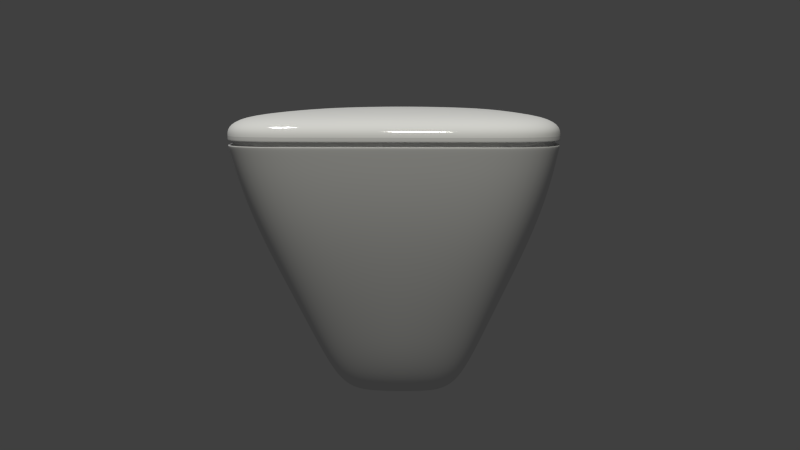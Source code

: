 # Source: Laufen_Palace_49.blend  (saved by Blender 2.78.0; exported with 4.5.12 LTS)
import bpy
from mathutils import Matrix  # noqa: F401  (used for matrix-valued properties, if any)

bpy.ops.wm.read_factory_settings(use_empty=True)
scene = bpy.context.scene
scene.name = 'Scene'

# ---- collections
col_collection_1 = bpy.data.collections.new('Collection 1'); scene.collection.children.link(col_collection_1)

# ---- materials (node trees are filled in below, after node groups)
mat_ceramic = bpy.data.materials.new('ceramic')
mat_ceramic.alpha_threshold = 0.0
mat_ceramic.diffuse_color = (0.6189, 0.7461, 0.9551, 1.0)
mat_ceramic.roughness = 0.5
mat_ceramic.line_color = (0.0, 0.0, 0.0, 1.0)
mat_plastic = bpy.data.materials.new('plastic')
mat_plastic.alpha_threshold = 0.0
mat_plastic.diffuse_color = (0.9258, 0.9258, 0.9258, 1.0)
mat_plastic.roughness = 0.5
mat_plastic.line_color = (0.0, 0.0, 0.0, 1.0)

# ---- material node trees
mat_ceramic.use_nodes = True; mat_ceramic.node_tree.nodes.clear()
_N = mat_ceramic.node_tree.nodes; _L = mat_ceramic.node_tree.links
n0 = _N.new('ShaderNodeOutputMaterial'); n0.name = 'Material Output'; n0.location = (300, 300)
n0.width = 120
n1 = _N.new('ShaderNodeMixShader'); n1.name = 'Mix Shader'; n1.location = (100, 300)
n1.width = 150
n1.inputs[0].default_value = 0.3
n2 = _N.new('ShaderNodeBsdfAnisotropic'); n2.name = 'Glossy BSDF'; n2.location = (-96, 207)
n2.distribution = 'BECKMANN'
n2.inputs[1].default_value = 0.0
n3 = _N.new('ShaderNodeBsdfDiffuse'); n3.name = 'Diffuse BSDF'; n3.location = (-103, 343)
n4 = _N.new('ShaderNodeRGB'); n4.name = 'RGB'; n4.location = (-364, 277)
n4.outputs[0].default_value = (0.8, 0.8, 0.8, 1.0)
_L.new(n1.outputs[0], n0.inputs[0])
_L.new(n3.outputs[0], n1.inputs[1])
_L.new(n2.outputs[0], n1.inputs[2])
_L.new(n4.outputs[0], n3.inputs[0])
_L.new(n4.outputs[0], n2.inputs[0])
n0.is_active_output = True
mat_plastic.use_nodes = True; mat_plastic.node_tree.nodes.clear()
_N = mat_plastic.node_tree.nodes; _L = mat_plastic.node_tree.links
n0 = _N.new('ShaderNodeOutputMaterial'); n0.name = 'Material Output'; n0.location = (381, 461)
n0.width = 120
n1 = _N.new('ShaderNodeMixShader'); n1.name = 'Mix Shader'; n1.location = (110, 473)
n1.width = 150
n1.inputs[0].default_value = 0.1
n2 = _N.new('ShaderNodeBsdfDiffuse'); n2.name = 'Diffuse BSDF'; n2.location = (-90, 473)
n3 = _N.new('ShaderNodeBsdfAnisotropic'); n3.name = 'Glossy BSDF'; n3.location = (-92, 360)
n3.distribution = 'BECKMANN'
n3.inputs[1].default_value = 0.1
n4 = _N.new('ShaderNodeRGB'); n4.name = 'RGB'; n4.location = (-310, 442)
n4.outputs[0].default_value = (0.8073, 0.8073, 0.8073, 1.0)
_L.new(n1.outputs[0], n0.inputs[0])
_L.new(n3.outputs[0], n1.inputs[2])
_L.new(n2.outputs[0], n1.inputs[1])
_L.new(n4.outputs[0], n2.inputs[0])
_L.new(n4.outputs[0], n3.inputs[0])
n0.is_active_output = True

# ---- world
world_world = bpy.data.worlds.new('World'); scene.world = world_world
world_world.color = (0.05088, 0.05088, 0.05088)
world_world.use_sun_shadow = False
world_world.sun_shadow_jitter_overblur = 0.0
world_world.cycles.sampling_method = 'NONE'
world_world.cycles.sample_map_resolution = 256
world_world.light_settings.ao_factor = 0.1

# ---- cameras
cam_camera_001 = bpy.data.cameras.new('Camera.001')
cam_camera_001.clip_end = 100.0
cam_camera_001.lens = 35.0
cam_camera_001.sensor_width = 32.0
cam_camera_001.sensor_height = 18.0
cam_camera_001.dof.focus_distance = 0.0

# ---- lights
light_area_003 = bpy.data.lights.new('Area.003', 'AREA')
light_area_003.color = (1.0, 0.9941, 0.9039)
light_area_003.transmission_factor = 0.0
light_area_003.energy = 15.71
light_area_003.shadow_buffer_clip_start = 0.5
light_area_003.shadow_soft_size = 0.1
light_area_003.shadow_maximum_resolution = 0.006
light_area_003.use_absolute_resolution = True
light_area_003.size = 0.1
light_area_003.size_y = 0.1
light_area_003.cycles.use_multiple_importance_sampling = False
light_sun = bpy.data.lights.new('Sun', 'SUN')
light_sun.transmission_factor = 0.0
light_sun.angle = 0.1993
light_sun.energy = 1.0
light_sun.shadow_buffer_clip_start = 0.5
light_sun.shadow_soft_size = 0.1
light_sun.shadow_cascade_max_distance = 1000.0
light_sun.cycles.use_multiple_importance_sampling = False

# ---- meshes
me_laufen = bpy.data.meshes.new('Laufen')
me_laufen.from_pydata([(-0.4219, -0.06681, -0.7107), (-0.4219, 0.9994, -0.7541), (0.4219, 0.9994, -0.7541), (0.4219, -0.06681, -0.7107), (-1.0, -1.0, 1.0), (-1.0, 0.9994, 1.0), (1.0, 0.9994, 1.0), (1.0, -1.0, 1.0), (-0.3333, 0.9994, 1.0), (0.3333, 0.9994, 1.0), (0.1406, 0.9994, -0.7541), (-0.1406, 0.9994, -0.7541), (0.3333, -1.0, 1.0), (-0.3333, -1.0, 1.0), (-0.1406, -0.153, -0.7107), (0.1406, -0.153, -0.7107), (-1.0, 0.9994, 1.0), (-0.4219, 0.9994, -0.7541), (1.0, 0.9994, 1.0), (0.4219, 0.9994, -0.7541), (-0.1406, 0.9994, -0.7541), (0.1406, 0.9994, -0.7541), (0.3333, 0.9994, 1.031), (-0.3333, 0.9994, 1.031), (0.1406, 0.2322, -0.7404), (-0.1406, 0.2322, -0.7404), (1.0, -0.4896, 1.0), (-0.4219, 0.2322, -0.7404), (0.4219, 0.2322, -0.7404), (-1.0, -0.4896, 1.0), (-0.3333, -0.4896, 1.031), (0.3333, -0.4896, 1.031), (-1.0, 0.9994, 0.8723), (-1.0, -1.0, 0.8723), (1.0, 0.9994, 0.8723), (1.0, -1.0, 0.8723), (-0.3333, 0.9994, 0.8723), (0.3333, 0.9994, 0.8723), (0.3333, -1.0, 0.8723), (-0.3333, -1.0, 0.8723), (-1.0, 0.9994, 0.8723), (1.0, 0.9994, 0.8723), (-1.0, -0.4896, 0.8723), (1.0, -0.4896, 0.8723), (-0.3333, 0.9994, 0.8488), (1.0, -1.0, 0.8488), (1.0, 0.9994, 0.8488), (-1.0, 0.9994, 0.8488), (-1.0, -1.0, 0.8488), (1.0, -0.4896, 0.8488), (-1.0, -0.4896, 0.8488), (1.0, 0.9994, 0.8488), (0.3248, 0.9765, 0.8491), (0.3248, -0.9721, 0.8491), (-0.3248, -0.9721, 0.8491), (-0.9743, 0.9765, 0.8491), (0.9743, 0.9765, 0.8491), (-0.9743, -0.4748, 0.8491), (0.9743, -0.4748, 0.8491), (-0.9743, -0.9721, 0.8491), (0.9743, -0.4748, 0.872), (-0.9743, -0.4748, 0.872), (0.9743, 0.9765, 0.872), (-0.9743, 0.9765, 0.872), (-1.021, 0.9994, 0.4464), (1.021, 0.9994, 0.4464), (0.8526, -0.8202, 0.4464), (-0.3737, 0.9994, 0.4464), (0.3737, 0.9994, 0.4464), (0.3737, -0.8421, 0.4464), (-0.3737, -0.8421, 0.4464), (-1.021, 0.9994, 0.4464), (0.9743, -0.9721, 0.872), (0.9743, 0.9765, 0.872), (-0.9743, -0.9721, 0.872), (-0.9743, 0.9765, 0.872), (-0.3248, -0.9721, 0.872), (0.3248, -0.9721, 0.872), (0.3248, 0.9765, 0.872), (-0.3248, 0.9765, 0.872), (-1.0, 0.9994, 0.8488), (-0.3333, -1.0, 0.8488), (0.3333, -1.0, 0.8488), (0.3333, 0.9994, 0.8488), (1.021, 0.9994, 0.4464), (-1.021, -0.2532, 0.4464), (1.021, -0.2532, 0.4464), (-0.8526, -0.8202, 0.4464), (-0.9743, 0.9765, 0.8491), (0.9743, 0.9765, 0.8491), (0.9743, -0.9721, 0.8491), (-0.3248, 0.9765, 0.8491), (-1.0, -1.0, 0.8737), (-1.0, 0.9994, 0.8737), (1.0, 0.9994, 0.8737), (1.0, -1.0, 0.8737), (-0.3333, 0.9994, 0.8737), (0.3333, 0.9994, 0.8737), (0.3333, -1.0, 0.8737), (-0.3333, -1.0, 0.8737), (-1.0, 0.9994, 0.8737), (1.0, 0.9994, 0.8737), (-1.0, -0.4896, 0.8737), (1.0, -0.4896, 0.8737), (-1.0, 0.9994, 0.8488), (-0.3333, 0.9994, 0.8488), (1.0, 0.9994, 0.8488), (1.0, -1.0, 0.8488), (0.5042, 0.9994, -0.5823), (-0.5692, 0.1708, -0.379), (0.5692, 0.1708, -0.379), (-0.6598, -0.4093, -0.1825), (-0.5042, 0.9994, -0.5823), (0.5042, 0.9994, -0.5823), (0.6598, -0.4093, -0.1825), (-0.1681, 0.9994, -0.5823), (-0.3333, -1.0, 0.8488), (0.3333, 0.9994, 0.8488), (0.3333, -1.0, 0.8488), (-1.0, 0.9994, 0.8488), (1.0, 0.9994, 0.8488), (-1.0, -1.0, 0.8488), (-1.0, -0.4896, 0.8488), (1.0, -0.4896, 0.8488), (-0.5042, 0.9994, -0.5823), (-0.1897, -0.4937, -0.1825), (0.1897, -0.4937, -0.1825), (0.1681, 0.9994, -0.5823), (-0.9743, -0.9721, 0.872), (-0.9743, -0.4748, 0.872), (0.9743, 0.9765, 0.872), (0.9743, -0.4748, 0.872), (0.3248, 0.9765, 0.872), (0.3248, -0.9721, 0.872), (-0.3248, -0.9721, 0.872), (-0.9743, 0.9765, 0.872), (0.9743, -0.9721, 0.872), (0.9743, 0.9765, 0.872), (-0.3248, 0.9765, 0.872), (-0.9743, 0.9765, 0.872), (-0.9743, 0.9765, 0.8491), (-0.3248, -0.9721, 0.8491), (0.3248, -0.9721, 0.8491), (0.3248, 0.9765, 0.8491), (0.9743, -0.4748, 0.8491), (0.9743, 0.9765, 0.8491), (-0.9743, -0.4748, 0.8491), (-0.9743, -0.9721, 0.8491), (-0.9743, 0.9765, 0.8491), (-0.3248, 0.9765, 0.8491), (0.9743, 0.9765, 0.8491), (0.9743, -0.9721, 0.8491)], [], [(124, 112, 1, 17), (127, 113, 2, 10), (110, 114, 3, 28), (125, 111, 0, 14), (21, 10, 2, 19), (23, 8, 5, 16), (112, 115, 11, 1), (115, 127, 10, 11), (114, 126, 15, 3), (126, 125, 14, 15), (17, 1, 11, 20), (20, 11, 10, 21), (18, 6, 9, 22), (22, 9, 8, 23), (109, 124, 17, 27), (113, 108, 19, 2), (24, 21, 19, 28), (30, 23, 16, 29), (27, 17, 20, 25), (25, 20, 21, 24), (26, 18, 22, 31), (31, 22, 23, 30), (13, 30, 29, 4), (15, 24, 28, 3), (0, 27, 25, 14), (7, 26, 31, 12), (12, 31, 30, 13), (108, 110, 28, 19), (14, 25, 24, 15), (111, 109, 27, 0), (100, 93, 32, 40), (97, 94, 34, 37), (103, 95, 35, 43), (99, 92, 33, 39), (93, 96, 36, 32), (96, 97, 37, 36), (95, 98, 38, 35), (98, 99, 39, 38), (102, 100, 40, 42), (94, 101, 41, 34), (101, 103, 43, 41), (92, 102, 42, 33), (39, 33, 74, 76), (140, 148, 88, 55), (42, 40, 63, 61), (107, 118, 69, 66), (83, 44, 91, 52), (46, 83, 52, 89), (43, 35, 72, 60), (44, 47, 88, 91), (38, 39, 76, 77), (81, 82, 53, 54), (106, 120, 84, 65), (49, 51, 56, 58), (48, 81, 54, 59), (122, 119, 71, 85), (37, 34, 73, 78), (123, 107, 66, 86), (36, 37, 78, 79), (47, 80, 55, 88), (151, 142, 53, 90), (104, 105, 67, 64), (35, 38, 77, 72), (105, 117, 68, 67), (33, 42, 61, 74), (119, 104, 64, 71), (32, 36, 79, 75), (148, 149, 91, 88), (118, 116, 70, 69), (120, 123, 86, 84), (116, 121, 87, 70), (121, 122, 85, 87), (149, 143, 52, 91), (117, 106, 65, 68), (150, 145, 56, 89), (80, 50, 57, 55), (143, 150, 89, 52), (50, 48, 59, 57), (45, 49, 58, 90), (82, 45, 90, 53), (40, 32, 75, 63), (34, 41, 62, 73), (41, 43, 60, 62), (147, 146, 57, 59), (142, 141, 54, 53), (51, 46, 89, 56), (144, 151, 90, 58), (141, 147, 59, 54), (146, 140, 55, 57), (145, 144, 58, 56), (16, 5, 93, 100), (9, 6, 94, 97), (26, 7, 95, 103), (13, 4, 92, 99), (5, 8, 96, 93), (8, 9, 97, 96), (7, 12, 98, 95), (12, 13, 99, 98), (29, 16, 100, 102), (6, 18, 101, 94), (18, 26, 103, 101), (4, 29, 102, 92), (80, 47, 104, 119), (45, 82, 118, 107), (44, 83, 117, 105), (82, 81, 116, 118), (49, 45, 107, 123), (83, 46, 106, 117), (86, 66, 114, 110), (81, 48, 121, 116), (69, 70, 125, 126), (50, 80, 119, 122), (48, 50, 122, 121), (85, 71, 124, 109), (47, 44, 105, 104), (51, 49, 123, 120), (87, 85, 109, 111), (46, 51, 120, 106), (65, 84, 108, 113), (71, 64, 112, 124), (70, 87, 111, 125), (67, 68, 127, 115), (64, 67, 115, 112), (66, 69, 126, 114), (68, 65, 113, 127), (84, 86, 110, 108), (63, 75, 139, 135), (72, 77, 133, 136), (75, 79, 138, 139), (79, 78, 132, 138), (73, 62, 130, 137), (78, 73, 137, 132), (74, 61, 129, 128), (77, 76, 134, 133), (60, 72, 136, 131), (76, 74, 128, 134), (61, 63, 135, 129), (62, 60, 131, 130), (138, 132, 143, 149), (130, 131, 144, 145), (133, 134, 141, 142), (134, 128, 147, 141), (128, 129, 146, 147), (131, 136, 151, 144), (136, 133, 142, 151), (129, 135, 140, 146), (135, 139, 148, 140), (137, 130, 145, 150), (132, 137, 150, 143), (139, 138, 149, 148)])
me_laufen.polygons.foreach_set('use_smooth', [True] * 150)
me_laufen.polygons.foreach_set('material_index', [0, 0, 0, 0, 0, 1, 0, 0, 0, 0, 0, 0, 1, 1, 0, 0, 0, 1, 0, 0, 1, 1, 1, 0, 0, 1, 1, 0, 0, 0, 0, 0, 0, 0, 0, 0, 0, 0, 0, 0, 0, 0, 0, 0, 0, 0, 0, 0, 0, 0, 0, 0, 0, 0, 0, 0, 0, 0, 0, 0, 0, 0, 0, 0, 0, 0, 0, 0, 0, 0, 0, 0, 0, 0, 0, 0, 0, 0, 0, 0, 0, 0, 0, 0, 0, 0, 0, 0, 0, 0, 1, 1, 1, 1, 1, 1, 1, 1, 1, 1, 1, 1, 0, 0, 0, 0, 0, 0, 0, 0, 0, 0, 0, 0, 0, 0, 0, 0, 0, 0, 0, 0, 0, 0, 0, 0, 0, 0, 0, 0, 0, 0, 0, 0, 0, 0, 0, 0, 0, 0, 0, 0, 0, 0, 0, 0, 0, 0, 0, 0])
me_laufen.materials.append(mat_ceramic)
me_laufen.materials.append(mat_plastic)
me_laufen.use_remesh_preserve_volume = False
me_laufen.use_remesh_preserve_attributes = False
me_laufen.use_mirror_vertex_groups = False
me_laufen.update()

# ---- objects
ob_area_002 = bpy.data.objects.new('Area.002', light_area_003)
ob_sun = bpy.data.objects.new('Sun', light_sun)
ob_camera = bpy.data.objects.new('Camera', cam_camera_001)
ob_laufen = bpy.data.objects.new('Laufen', me_laufen)

# ---- transforms, parenting, visibility, modifiers, constraints
ob_area_002.location = (-0.9098, -1.564, 1.231)
ob_area_002.rotation_euler = (0.257, 0.8164, -1.249)
ob_area_002.lineart.crease_threshold = 0.0
ob_sun.location = (-3.117, -0.6767, 6.345)
ob_sun.rotation_euler = (0.1712, -0.3035, -0.07941)
ob_sun.lineart.crease_threshold = 0.0
ob_camera.location = (-0.8889, -1.108, 0.2367)
ob_camera.rotation_euler = (1.431, 1.61e-06, 0.0308)
ob_camera.lineart.crease_threshold = 0.0
ob_laufen.location = (-0.9248, 0.00614, 0.009169)
ob_laufen.scale = (0.18, 0.245, 0.215)
ob_laufen.lineart.crease_threshold = 0.0
_m = ob_laufen.modifiers.new('Subsurf', 'SUBSURF')
_m.uv_smooth = 'PRESERVE_CORNERS'
_m.levels = 2
_m.render_levels = 3
_m.show_only_control_edges = False

# ---- collection membership
col_collection_1.objects.link(ob_area_002)
col_collection_1.objects.link(ob_sun)
col_collection_1.objects.link(ob_camera)
col_collection_1.objects.link(ob_laufen)

# ---- scene / render settings (as saved in the file)
scene.camera = ob_camera
scene.frame_start = 1; scene.frame_end = 250; scene.frame_set(1)
scene.render.engine = 'CYCLES'
scene.render.image_settings.color_mode = 'RGB'
scene.render.image_settings.compression = 90
scene.render.resolution_percentage = 30
scene.render.dither_intensity = 0.0
scene.render.bake_margin = 2
scene.cycles.use_denoising = False
scene.cycles.samples = 70
scene.cycles.sampling_pattern = 'TABULATED_SOBOL'
scene.cycles.light_sampling_threshold = 0.0
scene.cycles.use_adaptive_sampling = False
scene.cycles.use_light_tree = False
scene.cycles.caustics_reflective = False
scene.cycles.caustics_refractive = False
scene.cycles.blur_glossy = 0.0
scene.cycles.max_bounces = 128
scene.cycles.diffuse_bounces = 128
scene.cycles.glossy_bounces = 128
scene.cycles.transmission_bounces = 128
scene.cycles.volume_bounces = 1
scene.cycles.transparent_max_bounces = 128
scene.cycles.pixel_filter_type = 'GAUSSIAN'
scene.cycles.sample_clamp_indirect = 0.0
scene.view_settings.view_transform = 'Standard'
bpy.context.view_layer.update()
